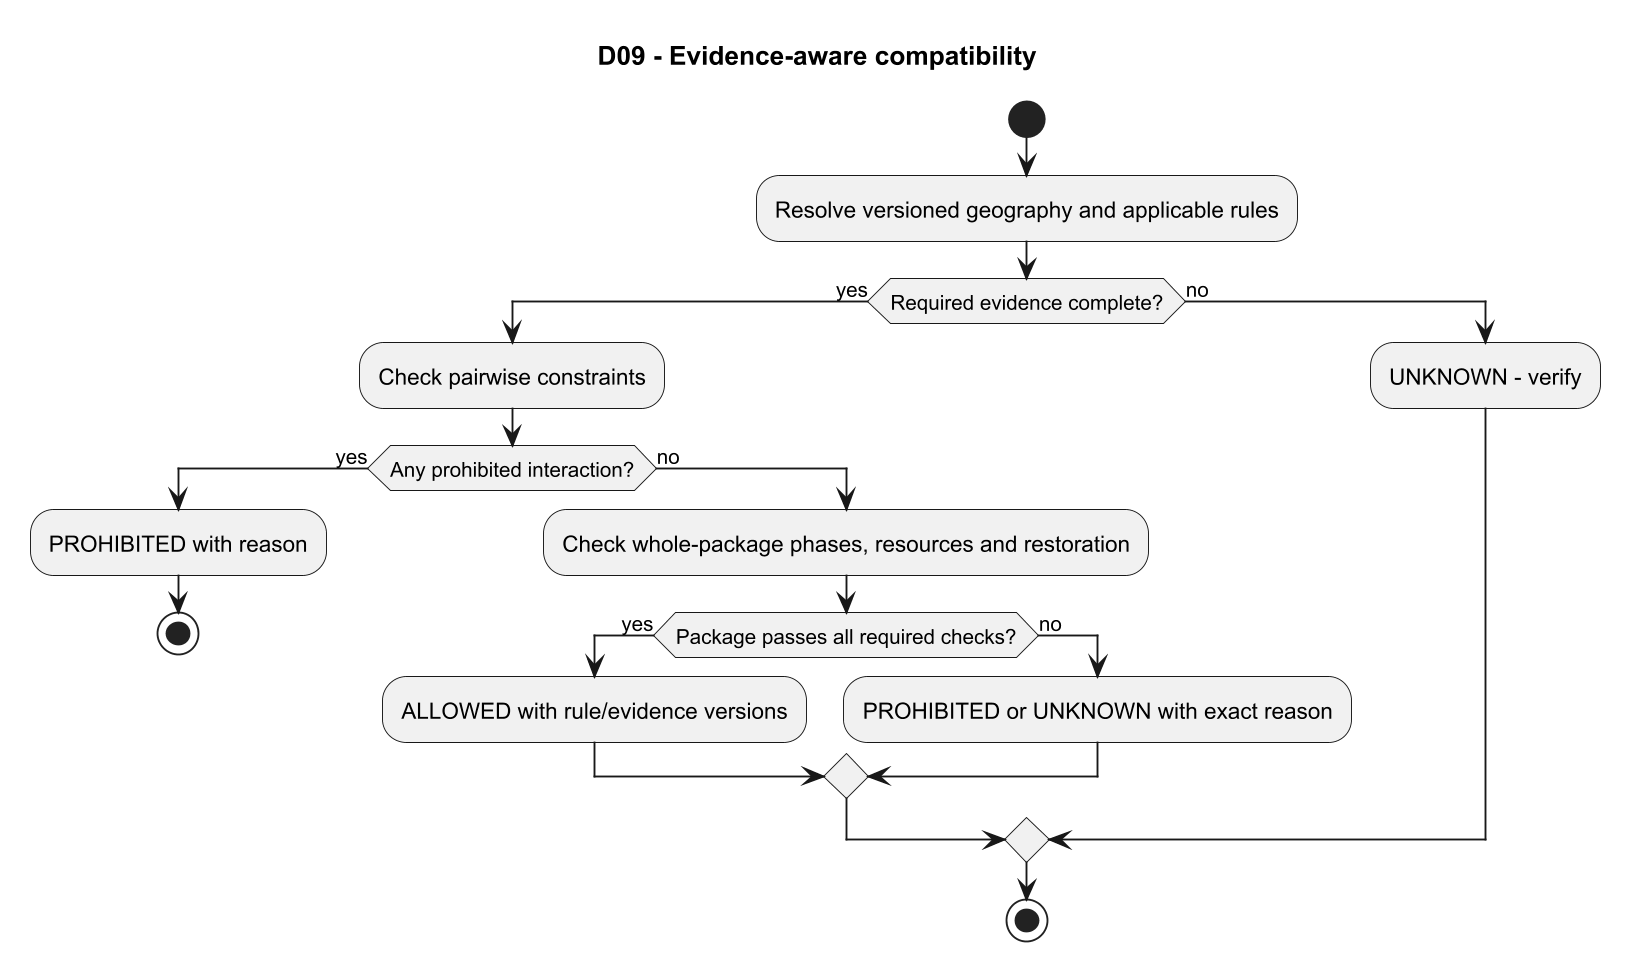

The diagram above was rendered by PlantUML. Its source (embedded in the PNG):
@startuml
skinparam dpi 180
title D09 - Evidence-aware compatibility
start
:Resolve versioned geography and applicable rules;
if (Required evidence complete?) then (yes)
 :Check pairwise constraints;
 if (Any prohibited interaction?) then (yes)
  :PROHIBITED with reason;
  stop
 else (no)
  :Check whole-package phases, resources and restoration;
  if (Package passes all required checks?) then (yes)
   :ALLOWED with rule/evidence versions;
  else (no)
   :PROHIBITED or UNKNOWN with exact reason;
  endif
 endif
else (no)
 :UNKNOWN - verify;
endif
stop
@enduml